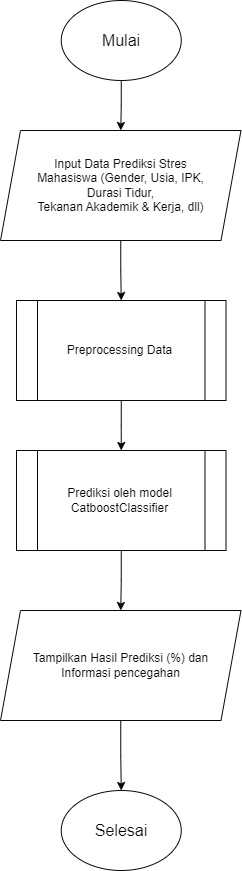

The diagram above was exported from draw.io. Its source (the exported page's mxGraphModel, read from the mxfile embedded in the PNG):
<mxGraphModel dx="2605" dy="1405" grid="1" gridSize="10" guides="1" tooltips="1" connect="1" arrows="1" fold="1" page="1" pageScale="1" pageWidth="827" pageHeight="1169" background="light-dark(#FFFFFF,#FFFFFF)" math="0" shadow="0">
  <root>
    <mxCell id="0" />
    <mxCell id="1" parent="0" />
    <mxCell id="pIrAu_GeM4p3R628PY1F-31" style="edgeStyle=orthogonalEdgeStyle;rounded=0;orthogonalLoop=1;jettySize=auto;html=1;entryX=0.5;entryY=0;entryDx=0;entryDy=0;strokeColor=light-dark(#000000,#080808);" edge="1" parent="1" source="pIrAu_GeM4p3R628PY1F-28" target="pIrAu_GeM4p3R628PY1F-29">
      <mxGeometry relative="1" as="geometry" />
    </mxCell>
    <mxCell id="pIrAu_GeM4p3R628PY1F-28" value="&lt;font style=&quot;color: light-dark(rgb(0, 0, 0), rgb(8, 8, 8)); font-size: 16px;&quot;&gt;Mulai&lt;/font&gt;" style="ellipse;whiteSpace=wrap;html=1;gradientColor=none;fillColor=none;strokeColor=light-dark(#000000,#080808);" vertex="1" parent="1">
      <mxGeometry x="353.75" y="60" width="120" height="80" as="geometry" />
    </mxCell>
    <mxCell id="6PBQtzpYkPUuZYzx7h46-8" style="edgeStyle=orthogonalEdgeStyle;rounded=0;orthogonalLoop=1;jettySize=auto;html=1;entryX=0.5;entryY=0;entryDx=0;entryDy=0;strokeColor=light-dark(#000000,#080808);" edge="1" parent="1" source="pIrAu_GeM4p3R628PY1F-29" target="6PBQtzpYkPUuZYzx7h46-1">
      <mxGeometry relative="1" as="geometry" />
    </mxCell>
    <mxCell id="pIrAu_GeM4p3R628PY1F-29" value="&lt;font style=&quot;color: light-dark(rgb(0, 0, 0), rgb(8, 8, 8));&quot;&gt;&lt;span style=&quot;text-align: left; color: light-dark(rgb(0, 0, 0), rgb(8, 8, 8)); background-color: transparent;&quot;&gt;Input Data Prediksi Stres Mahasiswa&lt;/span&gt;&amp;nbsp;(Gender, Usia, IPK,&lt;/font&gt;&lt;div&gt;&lt;font style=&quot;color: light-dark(rgb(0, 0, 0), rgb(8, 8, 8));&quot;&gt;&amp;nbsp;Durasi Tidur,&amp;nbsp;&lt;/font&gt;&lt;/div&gt;&lt;div&gt;&lt;font style=&quot;color: light-dark(rgb(0, 0, 0), rgb(8, 8, 8));&quot;&gt;Tekanan Akademik &amp;amp; Kerja, dll)&lt;/font&gt;&lt;/div&gt;" style="shape=parallelogram;perimeter=parallelogramPerimeter;whiteSpace=wrap;html=1;fixedSize=1;fillColor=none;strokeColor=light-dark(#000000,#080808);" vertex="1" parent="1">
      <mxGeometry x="293" y="190" width="240.5" height="110" as="geometry" />
    </mxCell>
    <mxCell id="6PBQtzpYkPUuZYzx7h46-9" style="edgeStyle=orthogonalEdgeStyle;rounded=0;orthogonalLoop=1;jettySize=auto;html=1;entryX=0.5;entryY=0;entryDx=0;entryDy=0;strokeColor=light-dark(#000000,#080808);" edge="1" parent="1" source="6PBQtzpYkPUuZYzx7h46-1" target="6PBQtzpYkPUuZYzx7h46-4">
      <mxGeometry relative="1" as="geometry" />
    </mxCell>
    <mxCell id="6PBQtzpYkPUuZYzx7h46-1" value="&lt;font style=&quot;color: light-dark(rgb(0, 0, 0), rgb(8, 8, 8));&quot;&gt;Preprocessing Data&lt;/font&gt;" style="shape=process;whiteSpace=wrap;html=1;backgroundOutline=1;fillColor=none;strokeColor=light-dark(#000000,#080808);" vertex="1" parent="1">
      <mxGeometry x="309" y="360" width="209.5" height="100" as="geometry" />
    </mxCell>
    <mxCell id="6PBQtzpYkPUuZYzx7h46-10" style="edgeStyle=orthogonalEdgeStyle;rounded=0;orthogonalLoop=1;jettySize=auto;html=1;entryX=0.5;entryY=0;entryDx=0;entryDy=0;strokeColor=light-dark(#000000,#080808);" edge="1" parent="1" source="6PBQtzpYkPUuZYzx7h46-4" target="6PBQtzpYkPUuZYzx7h46-5">
      <mxGeometry relative="1" as="geometry" />
    </mxCell>
    <mxCell id="6PBQtzpYkPUuZYzx7h46-4" value="&lt;font style=&quot;color: light-dark(rgb(0, 0, 0), rgb(8, 8, 8));&quot;&gt;Prediksi oleh model CatboostClassifier&lt;/font&gt;" style="shape=process;whiteSpace=wrap;html=1;backgroundOutline=1;fillColor=none;strokeColor=light-dark(#000000,#080808);" vertex="1" parent="1">
      <mxGeometry x="309" y="510" width="209.5" height="100" as="geometry" />
    </mxCell>
    <mxCell id="6PBQtzpYkPUuZYzx7h46-11" style="edgeStyle=orthogonalEdgeStyle;rounded=0;orthogonalLoop=1;jettySize=auto;html=1;entryX=0.5;entryY=0;entryDx=0;entryDy=0;strokeColor=light-dark(#000000,#080808);" edge="1" parent="1" source="6PBQtzpYkPUuZYzx7h46-5" target="6PBQtzpYkPUuZYzx7h46-7">
      <mxGeometry relative="1" as="geometry" />
    </mxCell>
    <mxCell id="6PBQtzpYkPUuZYzx7h46-5" value="&lt;font style=&quot;color: light-dark(rgb(0, 0, 0), rgb(8, 8, 8));&quot;&gt;&lt;span&gt;Tampilkan Hasil Prediksi (%) dan&lt;/span&gt;&lt;br&gt;&lt;span&gt;Informasi pencegahan&lt;/span&gt;&lt;/font&gt;" style="shape=parallelogram;perimeter=parallelogramPerimeter;whiteSpace=wrap;html=1;fixedSize=1;fillColor=none;strokeColor=light-dark(#000000,#080808);" vertex="1" parent="1">
      <mxGeometry x="293" y="670" width="240.5" height="110" as="geometry" />
    </mxCell>
    <mxCell id="6PBQtzpYkPUuZYzx7h46-7" value="&lt;font style=&quot;color: light-dark(rgb(0, 0, 0), rgb(8, 8, 8)); font-size: 16px;&quot;&gt;Selesai&lt;/font&gt;" style="ellipse;whiteSpace=wrap;html=1;gradientColor=none;fillColor=none;strokeColor=light-dark(#000000,#080808);" vertex="1" parent="1">
      <mxGeometry x="353.75" y="850" width="120" height="80" as="geometry" />
    </mxCell>
  </root>
</mxGraphModel>